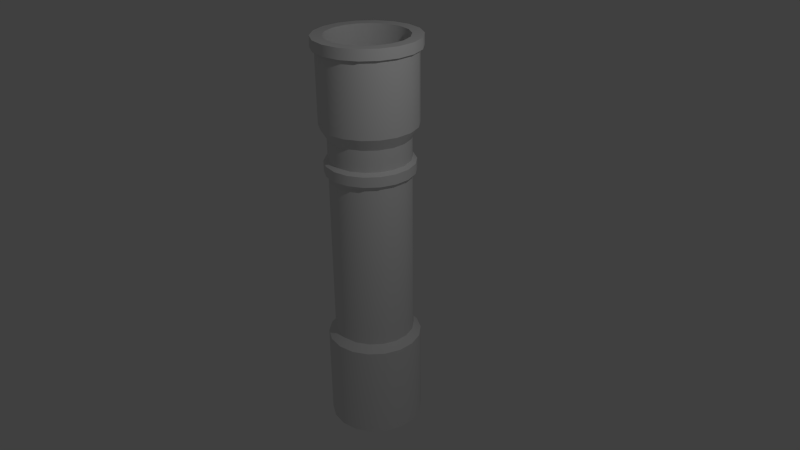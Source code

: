 # Source: schornstein1_Textur.blend  (saved by Blender 2.70.0; exported with 4.5.12 LTS)
import bpy
from mathutils import Matrix  # noqa: F401  (used for matrix-valued properties, if any)

bpy.ops.wm.read_factory_settings(use_empty=True)
scene = bpy.context.scene
scene.name = 'Scene'

# ---- collections
col_collection_1 = bpy.data.collections.new('Collection 1'); scene.collection.children.link(col_collection_1)

# ---- world
world_world = bpy.data.worlds.new('World'); scene.world = world_world
world_world.color = (0.05088, 0.05088, 0.05088)
world_world.use_sun_shadow = False
world_world.sun_shadow_jitter_overblur = 0.0
world_world.cycles.sampling_method = 'MANUAL'
world_world.cycles.sample_map_resolution = 256

# ---- cameras
cam_camera = bpy.data.cameras.new('Camera')
cam_camera.clip_end = 100.0
cam_camera.lens = 35.0
cam_camera.sensor_width = 32.0
cam_camera.sensor_height = 18.0
cam_camera.ortho_scale = 7.314
cam_camera.dof.focus_distance = 0.0
cam_camera.dof.aperture_fstop = 128.0

# ---- lights
light_lamp = bpy.data.lights.new('Lamp', 'POINT')
light_lamp.transmission_factor = 0.0
light_lamp.cutoff_distance = 30.0
light_lamp.energy = 100.0
light_lamp.shadow_buffer_clip_start = 1.001
light_lamp.shadow_soft_size = 0.1
light_lamp.shadow_maximum_resolution = 0.006
light_lamp.use_absolute_resolution = True
light_lamp.cycles.use_multiple_importance_sampling = False

# ---- meshes
me_cylinder = bpy.data.meshes.new('Cylinder')
me_cylinder.from_pydata([(0.4931, -0.08695, 2.311), (0.0, 0.5008, -1.321), (0.0, 0.5008, 1.256), (0.1713, 0.4706, 1.256), (0.1713, 0.4706, -1.321), (0.3219, 0.3836, 1.256), (0.3219, 0.3836, -1.321), (0.4337, 0.2504, 1.256), (0.4337, 0.2504, -1.321), (0.4931, 0.08695, 1.256), (0.4931, 0.08695, -1.321), (0.4931, -0.08695, 1.256), (0.4931, -0.08695, -1.321), (0.4337, -0.2504, 1.256), (0.4337, -0.2504, -1.321), (0.3219, -0.3836, 1.256), (0.3219, -0.3836, -1.321), (0.1713, -0.4706, 1.256), (0.1713, -0.4706, -1.321), (7.561e-08, -0.5008, 1.256), (7.561e-08, -0.5008, -1.321), (-0.1713, -0.4706, 1.256), (-0.1713, -0.4706, -1.321), (-0.3219, -0.3836, 1.256), (-0.3219, -0.3836, -1.321), (-0.4337, -0.2504, 1.256), (-0.4337, -0.2504, -1.321), (-0.4931, -0.08696, 1.256), (-0.4931, -0.08696, -1.321), (-0.4931, 0.08695, 1.256), (-0.4931, 0.08695, -1.321), (-0.4337, 0.2504, 1.256), (-0.4337, 0.2504, -1.321), (-0.3219, 0.3836, 1.256), (-0.3219, 0.3836, -1.321), (-0.1713, 0.4706, 1.256), (-0.1713, 0.4706, -1.321), (6.839e-10, 0.5925, -2.615), (6.839e-10, 0.5925, 2.311), (0.2027, 0.5568, -2.615), (0.2027, 0.5568, 2.311), (0.3809, 0.4539, -2.615), (0.3809, 0.4539, 2.311), (0.5132, 0.2963, -2.615), (0.5132, 0.2963, 2.311), (0.5835, 0.1029, -2.615), (0.5835, 0.1029, 2.311), (0.5835, -0.1029, -2.615), (0.5835, -0.1029, 2.311), (0.5132, -0.2963, -2.615), (0.5132, -0.2963, 2.311), (0.3809, -0.4539, -2.615), (0.3809, -0.4539, 2.311), (0.2027, -0.5568, -2.615), (0.2027, -0.5568, 2.311), (9.015e-08, -0.5925, -2.615), (9.015e-08, -0.5925, 2.311), (-0.2027, -0.5568, -2.615), (-0.2027, -0.5568, 2.311), (-0.3809, -0.4539, -2.615), (-0.3809, -0.4539, 2.311), (-0.5132, -0.2963, -2.615), (-0.5132, -0.2963, 2.311), (-0.5835, -0.1029, -2.615), (-0.5835, -0.1029, 2.311), (-0.5835, 0.1029, -2.615), (-0.5835, 0.1029, 2.311), (-0.5132, 0.2963, -2.615), (-0.5132, 0.2963, 2.311), (-0.3809, 0.4539, -2.615), (-0.3809, 0.4539, 2.311), (-0.2027, 0.5568, -2.615), (-0.2027, 0.5568, 2.311), (6.839e-10, 0.5925, -1.407), (6.839e-10, 0.5925, 1.407), (0.2027, 0.5568, 1.407), (0.2027, 0.5568, -1.407), (0.3809, 0.4539, 1.407), (0.3809, 0.4539, -1.407), (0.5132, 0.2963, 1.407), (0.5132, 0.2963, -1.407), (0.5835, 0.1029, 1.407), (0.5835, 0.1029, -1.407), (0.5835, -0.1029, 1.407), (0.5835, -0.1029, -1.407), (0.5132, -0.2963, 1.407), (0.5132, -0.2963, -1.407), (0.3809, -0.4539, 1.407), (0.3809, -0.4539, -1.407), (0.2027, -0.5568, 1.407), (0.2027, -0.5568, -1.407), (9.015e-08, -0.5925, 1.407), (9.015e-08, -0.5925, -1.407), (-0.2027, -0.5568, 1.407), (-0.2027, -0.5568, -1.407), (-0.3809, -0.4539, 1.407), (-0.3809, -0.4539, -1.407), (-0.5132, -0.2963, 1.407), (-0.5132, -0.2963, -1.407), (-0.5835, -0.1029, 1.407), (-0.5835, -0.1029, -1.407), (-0.5835, 0.1029, 1.407), (-0.5835, 0.1029, -1.407), (-0.5132, 0.2963, 1.407), (-0.5132, 0.2963, -1.407), (-0.3809, 0.4539, 1.407), (-0.3809, 0.4539, -1.407), (-0.2027, 0.5568, 1.407), (-0.2027, 0.5568, -1.407), (0.0, 0.5008, 2.442), (0.1713, 0.4706, 2.442), (0.3219, 0.3836, 2.442), (0.4337, 0.2504, 2.442), (0.4931, 0.08695, 2.442), (0.4931, -0.08695, 2.442), (0.4337, -0.2504, 2.442), (0.3219, -0.3836, 2.442), (0.1713, -0.4706, 2.442), (7.561e-08, -0.5008, 2.442), (-0.1713, -0.4706, 2.442), (-0.3219, -0.3836, 2.442), (-0.4337, -0.2504, 2.442), (-0.4931, -0.08696, 2.442), (-0.4931, 0.08695, 2.442), (-0.4337, 0.2504, 2.442), (-0.3219, 0.3836, 2.442), (-0.1713, 0.4706, 2.442), (2.791e-09, 0.6406, 2.311), (0.2191, 0.602, 2.311), (0.4118, 0.4907, 2.311), (0.5548, 0.3203, 2.311), (0.6309, 0.1112, 2.311), (0.6309, -0.1112, 2.311), (0.5548, -0.3203, 2.311), (0.4118, -0.4907, 2.311), (0.2191, -0.602, 2.311), (9.952e-08, -0.6406, 2.311), (-0.2191, -0.602, 2.311), (-0.4118, -0.4907, 2.311), (-0.5548, -0.3203, 2.311), (-0.6309, -0.1112, 2.311), (-0.6309, 0.1112, 2.311), (-0.5548, 0.3203, 2.311), (-0.4118, 0.4907, 2.311), (-0.2191, 0.602, 2.311), (2.791e-09, 0.6406, 2.442), (0.2191, 0.602, 2.442), (0.4118, 0.4907, 2.442), (0.5548, 0.3203, 2.442), (0.6309, 0.1112, 2.442), (0.6309, -0.1112, 2.442), (0.5548, -0.3203, 2.442), (0.4118, -0.4907, 2.442), (0.2191, -0.602, 2.442), (9.952e-08, -0.6406, 2.442), (-0.2191, -0.602, 2.442), (-0.4118, -0.4907, 2.442), (-0.5548, -0.3203, 2.442), (-0.6309, -0.1112, 2.442), (-0.6309, 0.1112, 2.442), (-0.5548, 0.3203, 2.442), (-0.4118, 0.4907, 2.442), (-0.2191, 0.602, 2.442), (-1.532e-09, 0.4235, -2.52), (0.1449, 0.398, -2.52), (0.2722, 0.3244, -2.52), (0.3668, 0.2118, -2.52), (0.4171, 0.07354, -2.52), (0.4171, -0.07354, -2.52), (0.3668, -0.2118, -2.52), (0.2722, -0.3244, -2.52), (0.1449, -0.398, -2.52), (6.242e-08, -0.4235, -2.52), (-0.1449, -0.398, -2.52), (-0.2722, -0.3244, -2.52), (-0.3668, -0.2118, -2.52), (-0.4171, -0.07354, -2.52), (-0.4171, 0.07354, -2.52), (-0.3668, 0.2118, -2.52), (-0.2722, 0.3244, -2.52), (-0.1449, 0.398, -2.52), (0.0, 0.5008, 0.99), (0.0, 0.5008, 0.7741), (0.1713, 0.4706, 0.7741), (0.1713, 0.4706, 0.99), (0.3219, 0.3836, 0.7741), (0.3219, 0.3836, 0.99), (0.4337, 0.2504, 0.7741), (0.4337, 0.2504, 0.99), (0.4931, 0.08695, 0.7741), (0.4931, 0.08695, 0.99), (0.4931, -0.08695, 0.7741), (0.4931, -0.08695, 0.99), (0.4337, -0.2504, 0.7741), (0.4337, -0.2504, 0.99), (0.3219, -0.3836, 0.7741), (0.3219, -0.3836, 0.99), (0.1713, -0.4706, 0.7741), (0.1713, -0.4706, 0.99), (7.561e-08, -0.5008, 0.7741), (7.561e-08, -0.5008, 0.99), (-0.1713, -0.4706, 0.7741), (-0.1713, -0.4706, 0.99), (-0.3219, -0.3836, 0.7741), (-0.3219, -0.3836, 0.99), (-0.4337, -0.2504, 0.7741), (-0.4337, -0.2504, 0.99), (-0.4931, -0.08696, 0.7741), (-0.4931, -0.08696, 0.99), (-0.4931, 0.08695, 0.7741), (-0.4931, 0.08695, 0.99), (-0.4337, 0.2504, 0.7741), (-0.4337, 0.2504, 0.99), (-0.3219, 0.3836, 0.7741), (-0.3219, 0.3836, 0.99), (-0.1713, 0.4706, 0.7741), (-0.1713, 0.4706, 0.99), (-3.912e-10, 0.5528, 0.9546), (-3.912e-10, 0.5528, 0.8287), (0.1891, 0.5194, 0.8287), (0.1891, 0.5194, 0.9546), (0.3553, 0.4234, 0.8287), (0.3553, 0.4234, 0.9546), (0.4787, 0.2764, 0.8287), (0.4787, 0.2764, 0.9546), (0.5444, 0.09598, 0.8287), (0.5444, 0.09598, 0.9546), (0.5444, -0.09598, 0.8287), (0.5444, -0.09598, 0.9546), (0.4787, -0.2764, 0.8287), (0.4787, -0.2764, 0.9546), (0.3553, -0.4234, 0.8287), (0.3553, -0.4234, 0.9546), (0.1891, -0.5194, 0.8287), (0.1891, -0.5194, 0.9546), (8.307e-08, -0.5528, 0.8287), (8.307e-08, -0.5528, 0.9546), (-0.1891, -0.5194, 0.8287), (-0.1891, -0.5194, 0.9546), (-0.3553, -0.4234, 0.8287), (-0.3553, -0.4234, 0.9546), (-0.4787, -0.2764, 0.8287), (-0.4787, -0.2764, 0.9546), (-0.5444, -0.09598, 0.8287), (-0.5444, -0.09598, 0.9546), (-0.5444, 0.09598, 0.8287), (-0.5444, 0.09598, 0.9546), (-0.4787, 0.2764, 0.8287), (-0.4787, 0.2764, 0.9546), (-0.3553, 0.4234, 0.8287), (-0.3553, 0.4234, 0.9546), (-0.1891, 0.5194, 0.8287), (-0.1891, 0.5194, 0.9546)], [(114, 0), (168, 0)], [(44, 42, 129, 130), (3, 2, 74, 75), (25, 23, 95, 97), (10, 12, 84, 82), (32, 34, 106, 104), (17, 15, 87, 89), (1, 4, 76, 73), (62, 60, 138, 139), (40, 38, 127, 128), (24, 26, 98, 96), (9, 7, 79, 81), (31, 29, 101, 103), (16, 18, 90, 88), (181, 2, 3, 184), (184, 3, 5, 186), (186, 5, 7, 188), (188, 7, 9, 190), (23, 21, 93, 95), (190, 9, 11, 192), (8, 10, 82, 80), (192, 11, 13, 194), (194, 13, 15, 196), (196, 15, 17, 198), (198, 17, 19, 200), (30, 32, 104, 102), (200, 19, 21, 202), (15, 13, 85, 87), (202, 21, 23, 204), (204, 23, 25, 206), (206, 25, 27, 208), (35, 33, 105, 107), (208, 27, 29, 210), (22, 24, 96, 94), (210, 29, 31, 212), (7, 5, 77, 79), (212, 31, 33, 214), (216, 35, 2, 181), (29, 27, 99, 101), (214, 33, 35, 216), (74, 38, 40, 75), (75, 40, 42, 77), (77, 42, 44, 79), (79, 44, 46, 81), (81, 46, 48, 83), (83, 48, 50, 85), (85, 50, 52, 87), (87, 52, 54, 89), (89, 54, 56, 91), (91, 56, 58, 93), (93, 58, 60, 95), (95, 60, 62, 97), (97, 62, 64, 99), (99, 64, 66, 101), (101, 66, 68, 103), (103, 68, 70, 105), (107, 72, 38, 74), (105, 70, 72, 107), (37, 73, 76, 39), (39, 76, 78, 41), (41, 78, 80, 43), (43, 80, 82, 45), (45, 82, 84, 47), (47, 84, 86, 49), (49, 86, 88, 51), (51, 88, 90, 53), (53, 90, 92, 55), (55, 92, 94, 57), (57, 94, 96, 59), (59, 96, 98, 61), (61, 98, 100, 63), (63, 100, 102, 65), (65, 102, 104, 67), (67, 104, 106, 69), (71, 108, 73, 37), (69, 106, 108, 71), (18, 20, 92, 90), (46, 44, 130, 131), (33, 31, 103, 105), (11, 9, 81, 83), (26, 28, 100, 98), (4, 6, 78, 76), (19, 17, 89, 91), (36, 1, 73, 108), (12, 14, 86, 84), (27, 25, 97, 99), (5, 3, 75, 77), (20, 22, 94, 92), (2, 35, 107, 74), (13, 11, 83, 85), (28, 30, 102, 100), (64, 62, 139, 140), (6, 8, 80, 78), (21, 19, 91, 93), (48, 46, 131, 132), (34, 36, 108, 106), (14, 16, 88, 86), (66, 64, 140, 141), (50, 48, 132, 133), (68, 66, 141, 142), (52, 50, 133, 134), (139, 138, 156, 157), (128, 127, 145, 146), (131, 130, 148, 149), (140, 139, 157, 158), (132, 131, 149, 150), (141, 140, 158, 159), (133, 132, 150, 151), (142, 141, 159, 160), (134, 133, 151, 152), (130, 129, 147, 148), (138, 137, 155, 156), (129, 128, 146, 147), (137, 136, 154, 155), (127, 144, 162, 145), (136, 135, 153, 154), (144, 143, 161, 162), (135, 134, 152, 153), (143, 142, 160, 161), (113, 114, 150, 149), (112, 113, 149, 148), (60, 58, 137, 138), (111, 112, 148, 147), (110, 111, 147, 146), (42, 40, 128, 129), (109, 110, 146, 145), (58, 56, 136, 137), (126, 109, 145, 162), (38, 72, 144, 127), (56, 54, 135, 136), (125, 126, 162, 161), (124, 125, 161, 160), (72, 70, 143, 144), (54, 52, 134, 135), (123, 124, 160, 159), (70, 68, 142, 143), (122, 123, 159, 158), (1, 182, 183, 4), (216, 181, 217, 252), (4, 183, 185, 6), (209, 207, 243, 245), (6, 185, 187, 8), (190, 192, 228, 226), (8, 187, 189, 10), (200, 202, 238, 236), (10, 189, 191, 12), (185, 183, 219, 221), (12, 191, 193, 14), (195, 193, 229, 231), (14, 193, 195, 16), (210, 212, 248, 246), (16, 195, 197, 18), (186, 188, 224, 222), (18, 197, 199, 20), (205, 203, 239, 241), (20, 199, 201, 22), (182, 215, 251, 218), (22, 201, 203, 24), (196, 198, 234, 232), (24, 203, 205, 26), (206, 208, 244, 242), (26, 205, 207, 28), (191, 189, 225, 227), (28, 207, 209, 30), (181, 184, 220, 217), (30, 209, 211, 32), (201, 199, 235, 237), (32, 211, 213, 34), (214, 216, 252, 250), (36, 215, 182, 1), (211, 209, 245, 247), (34, 213, 215, 36), (192, 194, 230, 228), (218, 217, 220, 219), (219, 220, 222, 221), (221, 222, 224, 223), (223, 224, 226, 225), (225, 226, 228, 227), (227, 228, 230, 229), (229, 230, 232, 231), (231, 232, 234, 233), (233, 234, 236, 235), (235, 236, 238, 237), (237, 238, 240, 239), (239, 240, 242, 241), (241, 242, 244, 243), (243, 244, 246, 245), (245, 246, 248, 247), (247, 248, 250, 249), (251, 252, 217, 218), (249, 250, 252, 251), (199, 197, 233, 235), (189, 187, 223, 225), (204, 206, 242, 240), (194, 196, 232, 230), (213, 211, 247, 249), (203, 201, 237, 239), (184, 186, 222, 220), (193, 191, 227, 229), (208, 210, 246, 244), (215, 213, 249, 251), (183, 182, 218, 219), (198, 200, 236, 234), (188, 190, 226, 224), (207, 205, 241, 243), (212, 214, 250, 248), (197, 195, 231, 233), (187, 185, 221, 223), (202, 204, 240, 238), (114, 115, 151, 150), (115, 116, 152, 151), (116, 117, 153, 152), (117, 118, 154, 153), (118, 119, 155, 154), (119, 120, 156, 155), (120, 121, 157, 156), (121, 122, 158, 157), (114, 168, 169, 115), (115, 169, 170, 116), (116, 170, 171, 117), (117, 171, 172, 118), (118, 172, 173, 119), (119, 173, 174, 120), (120, 174, 175, 121), (176, 122, 121, 175), (176, 177, 123, 122), (178, 124, 123, 177), (178, 179, 125, 124), (180, 126, 125, 179), (180, 163, 109, 126), (164, 110, 109, 163), (164, 165, 111, 110), (166, 112, 111, 165), (166, 167, 113, 112), (113, 167, 168, 114)])
me_cylinder.polygons.foreach_set('use_smooth', [True] * 234)
_uv = me_cylinder.uv_layers.new(name='UVMap')
_uv.uv.foreach_set('vector', [0.1807, 0.7639, 0.2095, 0.7639, 0.2095, 0.7703, 0.1807, 0.7703, 0.2388, 0.6112, 0.268, 0.6112, 0.268, 0.6363, 0.2388, 0.6363, 0.4393, 0.6112, 0.4675, 0.6112, 0.4675, 0.6363, 0.4393, 0.6363, 0.1524, 0.19, 0.1243, 0.19, 0.1243, 0.1722, 0.1524, 0.1722, 0.3542, 0.19, 0.3257, 0.19, 0.3257, 0.1722, 0.3542, 0.1722, 0.04037, 0.6112, 0.06841, 0.6112, 0.06841, 0.6363, 0.04037, 0.6363, 0.268, 0.19, 0.2388, 0.19, 0.2388, 0.1722, 0.268, 0.1722, 0.4393, 0.7639, 0.4675, 0.7639, 0.4675, 0.7703, 0.4393, 0.7703, 0.2388, 0.7639, 0.268, 0.7639, 0.268, 0.7703, 0.2388, 0.7703, 0.4675, 0.19, 0.4393, 0.19, 0.4393, 0.1722, 0.4675, 0.1722, 0.1524, 0.6112, 0.1807, 0.6112, 0.1807, 0.6363, 0.1524, 0.6363, 0.3542, 0.6112, 0.3827, 0.6112, 0.3827, 0.6363, 0.3542, 0.6363, 0.06841, 0.19, 0.04037, 0.19, 0.04037, 0.1722, 0.06841, 0.1722, 0.268, 0.5699, 0.268, 0.6112, 0.2388, 0.6112, 0.2388, 0.5699, 0.2388, 0.5699, 0.2388, 0.6112, 0.2095, 0.6112, 0.2095, 0.5699, 0.2095, 0.5699, 0.2095, 0.6112, 0.1807, 0.6112, 0.1807, 0.5699, 0.1807, 0.5699, 0.1807, 0.6112, 0.1524, 0.6112, 0.1524, 0.5699, 0.4675, 0.6112, 0.4956, 0.6112, 0.4956, 0.6363, 0.4675, 0.6363, 0.1524, 0.5699, 0.1524, 0.6112, 0.1243, 0.6112, 0.1243, 0.5699, 0.1807, 0.19, 0.1524, 0.19, 0.1524, 0.1722, 0.1807, 0.1722, 0.1243, 0.5699, 0.1243, 0.6112, 0.09626, 0.6112, 0.09626, 0.5699, 0.09626, 0.5699, 0.09626, 0.6112, 0.06841, 0.6112, 0.06841, 0.5699, 0.06841, 0.5699, 0.06841, 0.6112, 0.04037, 0.6112, 0.04037, 0.5699, 0.04037, 0.5699, 0.04037, 0.6112, 0.01036, 0.6112, 0.01036, 0.5699, 0.3827, 0.19, 0.3542, 0.19, 0.3542, 0.1722, 0.3827, 0.1722, 0.523, 0.5699, 0.523, 0.6112, 0.4956, 0.6112, 0.4956, 0.5699, 0.06841, 0.6112, 0.09626, 0.6112, 0.09626, 0.6363, 0.06841, 0.6363, 0.4956, 0.5699, 0.4956, 0.6112, 0.4675, 0.6112, 0.4675, 0.5699, 0.4675, 0.5699, 0.4675, 0.6112, 0.4393, 0.6112, 0.4393, 0.5699, 0.4393, 0.5699, 0.4393, 0.6112, 0.411, 0.6112, 0.411, 0.5699, 0.2972, 0.6112, 0.3257, 0.6112, 0.3257, 0.6363, 0.2972, 0.6363, 0.411, 0.5699, 0.411, 0.6112, 0.3827, 0.6112, 0.3827, 0.5699, 0.4956, 0.19, 0.4675, 0.19, 0.4675, 0.1722, 0.4956, 0.1722, 0.3827, 0.5699, 0.3827, 0.6112, 0.3542, 0.6112, 0.3542, 0.5699, 0.1807, 0.6112, 0.2095, 0.6112, 0.2095, 0.6363, 0.1807, 0.6363, 0.3542, 0.5699, 0.3542, 0.6112, 0.3257, 0.6112, 0.3257, 0.5699, 0.2972, 0.5699, 0.2972, 0.6112, 0.268, 0.6112, 0.268, 0.5699, 0.3827, 0.6112, 0.411, 0.6112, 0.411, 0.6363, 0.3827, 0.6363, 0.3257, 0.5699, 0.3257, 0.6112, 0.2972, 0.6112, 0.2972, 0.5699, 0.268, 0.6363, 0.268, 0.7639, 0.2388, 0.7639, 0.2388, 0.6363, 0.2388, 0.6363, 0.2388, 0.7639, 0.2095, 0.7639, 0.2095, 0.6363, 0.2095, 0.6363, 0.2095, 0.7639, 0.1807, 0.7639, 0.1807, 0.6363, 0.1807, 0.6363, 0.1807, 0.7639, 0.1524, 0.7639, 0.1524, 0.6363, 0.1524, 0.6363, 0.1524, 0.7639, 0.1243, 0.7639, 0.1243, 0.6363, 0.1243, 0.6363, 0.1243, 0.7639, 0.09626, 0.7639, 0.09626, 0.6363, 0.09626, 0.6363, 0.09626, 0.7639, 0.06841, 0.7639, 0.06841, 0.6363, 0.06841, 0.6363, 0.06841, 0.7639, 0.04037, 0.7639, 0.04037, 0.6363, 0.04037, 0.6363, 0.04037, 0.7639, 0.01036, 0.7639, 0.01036, 0.6363, 0.523, 0.6363, 0.523, 0.7639, 0.4956, 0.7639, 0.4956, 0.6363, 0.4956, 0.6363, 0.4956, 0.7639, 0.4675, 0.7639, 0.4675, 0.6363, 0.4675, 0.6363, 0.4675, 0.7639, 0.4393, 0.7639, 0.4393, 0.6363, 0.4393, 0.6363, 0.4393, 0.7639, 0.411, 0.7639, 0.411, 0.6363, 0.411, 0.6363, 0.411, 0.7639, 0.3827, 0.7639, 0.3827, 0.6363, 0.3827, 0.6363, 0.3827, 0.7639, 0.3542, 0.7639, 0.3542, 0.6363, 0.3542, 0.6363, 0.3542, 0.7639, 0.3257, 0.7639, 0.3257, 0.6363, 0.2972, 0.6363, 0.2972, 0.7639, 0.268, 0.7639, 0.268, 0.6363, 0.3257, 0.6363, 0.3257, 0.7639, 0.2972, 0.7639, 0.2972, 0.6363, 0.268, 0.0067, 0.268, 0.1722, 0.2388, 0.1722, 0.2388, 0.0067, 0.2388, 0.0067, 0.2388, 0.1722, 0.2095, 0.1722, 0.2095, 0.0067, 0.2095, 0.0067, 0.2095, 0.1722, 0.1807, 0.1722, 0.1807, 0.0067, 0.1807, 0.0067, 0.1807, 0.1722, 0.1524, 0.1722, 0.1524, 0.0067, 0.1524, 0.0067, 0.1524, 0.1722, 0.1243, 0.1722, 0.1243, 0.0067, 0.1243, 0.0067, 0.1243, 0.1722, 0.09626, 0.1722, 0.09626, 0.0067, 0.09626, 0.0067, 0.09626, 0.1722, 0.06841, 0.1722, 0.06841, 0.0067, 0.06841, 0.0067, 0.06841, 0.1722, 0.04037, 0.1722, 0.04037, 0.0067, 0.04037, 0.0067, 0.04037, 0.1722, 0.01036, 0.1722, 0.01036, 0.0067, 0.523, 0.0067, 0.523, 0.1722, 0.4956, 0.1722, 0.4956, 0.0067, 0.4956, 0.0067, 0.4956, 0.1722, 0.4675, 0.1722, 0.4675, 0.0067, 0.4675, 0.0067, 0.4675, 0.1722, 0.4393, 0.1722, 0.4393, 0.0067, 0.4393, 0.0067, 0.4393, 0.1722, 0.411, 0.1722, 0.411, 0.0067, 0.411, 0.0067, 0.411, 0.1722, 0.3827, 0.1722, 0.3827, 0.0067, 0.3827, 0.0067, 0.3827, 0.1722, 0.3542, 0.1722, 0.3542, 0.0067, 0.3542, 0.0067, 0.3542, 0.1722, 0.3257, 0.1722, 0.3257, 0.0067, 0.2972, 0.0067, 0.2972, 0.1722, 0.268, 0.1722, 0.268, 0.0067, 0.3257, 0.0067, 0.3257, 0.1722, 0.2972, 0.1722, 0.2972, 0.0067, 0.04037, 0.19, 0.01036, 0.19, 0.01036, 0.1722, 0.04037, 0.1722, 0.1524, 0.7639, 0.1807, 0.7639, 0.1807, 0.7703, 0.1524, 0.7703, 0.3257, 0.6112, 0.3542, 0.6112, 0.3542, 0.6363, 0.3257, 0.6363, 0.1243, 0.6112, 0.1524, 0.6112, 0.1524, 0.6363, 0.1243, 0.6363, 0.4393, 0.19, 0.411, 0.19, 0.411, 0.1722, 0.4393, 0.1722, 0.2388, 0.19, 0.2095, 0.19, 0.2095, 0.1722, 0.2388, 0.1722, 0.01036, 0.6112, 0.04037, 0.6112, 0.04037, 0.6363, 0.01036, 0.6363, 0.2972, 0.19, 0.268, 0.19, 0.268, 0.1722, 0.2972, 0.1722, 0.1243, 0.19, 0.09626, 0.19, 0.09626, 0.1722, 0.1243, 0.1722, 0.411, 0.6112, 0.4393, 0.6112, 0.4393, 0.6363, 0.411, 0.6363, 0.2095, 0.6112, 0.2388, 0.6112, 0.2388, 0.6363, 0.2095, 0.6363, 0.523, 0.19, 0.4956, 0.19, 0.4956, 0.1722, 0.523, 0.1722, 0.268, 0.6112, 0.2972, 0.6112, 0.2972, 0.6363, 0.268, 0.6363, 0.09626, 0.6112, 0.1243, 0.6112, 0.1243, 0.6363, 0.09626, 0.6363, 0.411, 0.19, 0.3827, 0.19, 0.3827, 0.1722, 0.411, 0.1722, 0.411, 0.7639, 0.4393, 0.7639, 0.4393, 0.7703, 0.411, 0.7703, 0.2095, 0.19, 0.1807, 0.19, 0.1807, 0.1722, 0.2095, 0.1722, 0.4956, 0.6112, 0.523, 0.6112, 0.523, 0.6363, 0.4956, 0.6363, 0.1243, 0.7639, 0.1524, 0.7639, 0.1524, 0.7703, 0.1243, 0.7703, 0.3257, 0.19, 0.2972, 0.19, 0.2972, 0.1722, 0.3257, 0.1722, 0.09626, 0.19, 0.06841, 0.19, 0.06841, 0.1722, 0.09626, 0.1722, 0.3827, 0.7639, 0.411, 0.7639, 0.411, 0.7703, 0.3827, 0.7703, 0.09626, 0.7639, 0.1243, 0.7639, 0.1243, 0.7703, 0.09626, 0.7703, 0.3542, 0.7639, 0.3827, 0.7639, 0.3827, 0.7703, 0.3542, 0.7703, 0.06841, 0.7639, 0.09626, 0.7639, 0.09626, 0.7703, 0.06841, 0.7703, 0.4393, 0.7703, 0.4675, 0.7703, 0.4675, 0.7912, 0.4393, 0.7912, 0.2388, 0.7703, 0.268, 0.7703, 0.268, 0.7912, 0.2388, 0.7912, 0.1524, 0.7703, 0.1807, 0.7703, 0.1807, 0.7912, 0.1524, 0.7912, 0.411, 0.7703, 0.4393, 0.7703, 0.4393, 0.7912, 0.411, 0.7912, 0.1243, 0.7703, 0.1524, 0.7703, 0.1524, 0.7912, 0.1243, 0.7912, 0.3827, 0.7703, 0.411, 0.7703, 0.411, 0.7912, 0.3827, 0.7912, 0.09626, 0.7703, 0.1243, 0.7703, 0.1243, 0.7912, 0.09626, 0.7912, 0.3542, 0.7703, 0.3827, 0.7703, 0.3827, 0.7912, 0.3542, 0.7912, 0.06841, 0.7703, 0.09626, 0.7703, 0.09626, 0.7912, 0.06841, 0.7912, 0.1807, 0.7703, 0.2095, 0.7703, 0.2095, 0.7912, 0.1807, 0.7912, 0.4675, 0.7703, 0.4956, 0.7703, 0.4956, 0.7912, 0.4675, 0.7912, 0.2095, 0.7703, 0.2388, 0.7703, 0.2388, 0.7912, 0.2095, 0.7912, 0.4956, 0.7703, 0.523, 0.7703, 0.523, 0.7912, 0.4956, 0.7912, 0.268, 0.7703, 0.2972, 0.7703, 0.2972, 0.7912, 0.268, 0.7912, 0.01036, 0.7703, 0.04037, 0.7703, 0.04037, 0.7912, 0.01036, 0.7912, 0.2972, 0.7703, 0.3257, 0.7703, 0.3257, 0.7912, 0.2972, 0.7912, 0.04037, 0.7703, 0.06841, 0.7703, 0.06841, 0.7912, 0.04037, 0.7912, 0.3257, 0.7703, 0.3542, 0.7703, 0.3542, 0.7912, 0.3257, 0.7912, 0.1524, 0.8123, 0.1243, 0.8123, 0.1243, 0.7912, 0.1524, 0.7912, 0.1807, 0.8123, 0.1524, 0.8123, 0.1524, 0.7912, 0.1807, 0.7912, 0.4675, 0.7639, 0.4956, 0.7639, 0.4956, 0.7703, 0.4675, 0.7703, 0.2095, 0.8123, 0.1807, 0.8123, 0.1807, 0.7912, 0.2095, 0.7912, 0.2388, 0.8123, 0.2095, 0.8123, 0.2095, 0.7912, 0.2388, 0.7912, 0.2095, 0.7639, 0.2388, 0.7639, 0.2388, 0.7703, 0.2095, 0.7703, 0.268, 0.8123, 0.2388, 0.8123, 0.2388, 0.7912, 0.268, 0.7912, 0.4956, 0.7639, 0.523, 0.7639, 0.523, 0.7703, 0.4956, 0.7703, 0.2972, 0.8123, 0.268, 0.8123, 0.268, 0.7912, 0.2972, 0.7912, 0.268, 0.7639, 0.2972, 0.7639, 0.2972, 0.7703, 0.268, 0.7703, 0.01036, 0.7639, 0.04037, 0.7639, 0.04037, 0.7703, 0.01036, 0.7703, 0.3257, 0.8123, 0.2972, 0.8123, 0.2972, 0.7912, 0.3257, 0.7912, 0.3542, 0.8123, 0.3257, 0.8123, 0.3257, 0.7912, 0.3542, 0.7912, 0.2972, 0.7639, 0.3257, 0.7639, 0.3257, 0.7703, 0.2972, 0.7703, 0.04037, 0.7639, 0.06841, 0.7639, 0.06841, 0.7703, 0.04037, 0.7703, 0.3827, 0.8123, 0.3542, 0.8123, 0.3542, 0.7912, 0.3827, 0.7912, 0.3257, 0.7639, 0.3542, 0.7639, 0.3542, 0.7703, 0.3257, 0.7703, 0.411, 0.8123, 0.3827, 0.8123, 0.3827, 0.7912, 0.411, 0.7912, 0.268, 0.19, 0.268, 0.5305, 0.2388, 0.5305, 0.2388, 0.19, 0.2972, 0.5699, 0.268, 0.5699, 0.268, 0.5604, 0.2972, 0.5604, 0.2388, 0.19, 0.2388, 0.5305, 0.2095, 0.5305, 0.2095, 0.19, 0.3827, 0.5305, 0.411, 0.5305, 0.411, 0.5417, 0.3827, 0.5417, 0.2095, 0.19, 0.2095, 0.5305, 0.1807, 0.5305, 0.1807, 0.19, 0.1524, 0.5699, 0.1243, 0.5699, 0.1243, 0.5604, 0.1524, 0.5604, 0.1807, 0.19, 0.1807, 0.5305, 0.1524, 0.5305, 0.1524, 0.19, 0.523, 0.5699, 0.4956, 0.5699, 0.4956, 0.5604, 0.523, 0.5604, 0.1524, 0.19, 0.1524, 0.5305, 0.1243, 0.5305, 0.1243, 0.19, 0.2095, 0.5305, 0.2388, 0.5305, 0.2388, 0.5417, 0.2095, 0.5417, 0.1243, 0.19, 0.1243, 0.5305, 0.09626, 0.5305, 0.09626, 0.19, 0.06841, 0.5305, 0.09626, 0.5305, 0.09626, 0.5417, 0.06841, 0.5417, 0.09626, 0.19, 0.09626, 0.5305, 0.06841, 0.5305, 0.06841, 0.19, 0.3827, 0.5699, 0.3542, 0.5699, 0.3542, 0.5604, 0.3827, 0.5604, 0.06841, 0.19, 0.06841, 0.5305, 0.04037, 0.5305, 0.04037, 0.19, 0.2095, 0.5699, 0.1807, 0.5699, 0.1807, 0.5604, 0.2095, 0.5604, 0.04037, 0.19, 0.04037, 0.5305, 0.01036, 0.5305, 0.01036, 0.19, 0.4393, 0.5305, 0.4675, 0.5305, 0.4675, 0.5417, 0.4393, 0.5417, 0.523, 0.19, 0.523, 0.5305, 0.4956, 0.5305, 0.4956, 0.19, 0.268, 0.5305, 0.2972, 0.5305, 0.2972, 0.5417, 0.268, 0.5417, 0.4956, 0.19, 0.4956, 0.5305, 0.4675, 0.5305, 0.4675, 0.19, 0.06841, 0.5699, 0.04037, 0.5699, 0.04037, 0.5604, 0.06841, 0.5604, 0.4675, 0.19, 0.4675, 0.5305, 0.4393, 0.5305, 0.4393, 0.19, 0.4393, 0.5699, 0.411, 0.5699, 0.411, 0.5604, 0.4393, 0.5604, 0.4393, 0.19, 0.4393, 0.5305, 0.411, 0.5305, 0.411, 0.19, 0.1243, 0.5305, 0.1524, 0.5305, 0.1524, 0.5417, 0.1243, 0.5417, 0.411, 0.19, 0.411, 0.5305, 0.3827, 0.5305, 0.3827, 0.19, 0.268, 0.5699, 0.2388, 0.5699, 0.2388, 0.5604, 0.268, 0.5604, 0.3827, 0.19, 0.3827, 0.5305, 0.3542, 0.5305, 0.3542, 0.19, 0.4956, 0.5305, 0.523, 0.5305, 0.523, 0.5417, 0.4956, 0.5417, 0.3542, 0.19, 0.3542, 0.5305, 0.3257, 0.5305, 0.3257, 0.19, 0.3257, 0.5699, 0.2972, 0.5699, 0.2972, 0.5604, 0.3257, 0.5604, 0.2972, 0.19, 0.2972, 0.5305, 0.268, 0.5305, 0.268, 0.19, 0.3542, 0.5305, 0.3827, 0.5305, 0.3827, 0.5417, 0.3542, 0.5417, 0.3257, 0.19, 0.3257, 0.5305, 0.2972, 0.5305, 0.2972, 0.19, 0.1243, 0.5699, 0.09626, 0.5699, 0.09626, 0.5604, 0.1243, 0.5604, 0.268, 0.5417, 0.268, 0.5604, 0.2388, 0.5604, 0.2388, 0.5417, 0.2388, 0.5417, 0.2388, 0.5604, 0.2095, 0.5604, 0.2095, 0.5417, 0.2095, 0.5417, 0.2095, 0.5604, 0.1807, 0.5604, 0.1807, 0.5417, 0.1807, 0.5417, 0.1807, 0.5604, 0.1524, 0.5604, 0.1524, 0.5417, 0.1524, 0.5417, 0.1524, 0.5604, 0.1243, 0.5604, 0.1243, 0.5417, 0.1243, 0.5417, 0.1243, 0.5604, 0.09626, 0.5604, 0.09626, 0.5417, 0.09626, 0.5417, 0.09626, 0.5604, 0.06841, 0.5604, 0.06841, 0.5417, 0.06841, 0.5417, 0.06841, 0.5604, 0.04037, 0.5604, 0.04037, 0.5417, 0.04037, 0.5417, 0.04037, 0.5604, 0.01036, 0.5604, 0.01036, 0.5417, 0.523, 0.5417, 0.523, 0.5604, 0.4956, 0.5604, 0.4956, 0.5417, 0.4956, 0.5417, 0.4956, 0.5604, 0.4675, 0.5604, 0.4675, 0.5417, 0.4675, 0.5417, 0.4675, 0.5604, 0.4393, 0.5604, 0.4393, 0.5417, 0.4393, 0.5417, 0.4393, 0.5604, 0.411, 0.5604, 0.411, 0.5417, 0.411, 0.5417, 0.411, 0.5604, 0.3827, 0.5604, 0.3827, 0.5417, 0.3827, 0.5417, 0.3827, 0.5604, 0.3542, 0.5604, 0.3542, 0.5417, 0.3542, 0.5417, 0.3542, 0.5604, 0.3257, 0.5604, 0.3257, 0.5417, 0.2972, 0.5417, 0.2972, 0.5604, 0.268, 0.5604, 0.268, 0.5417, 0.3257, 0.5417, 0.3257, 0.5604, 0.2972, 0.5604, 0.2972, 0.5417, 0.01036, 0.5305, 0.04037, 0.5305, 0.04037, 0.5417, 0.01036, 0.5417, 0.1524, 0.5305, 0.1807, 0.5305, 0.1807, 0.5417, 0.1524, 0.5417, 0.4675, 0.5699, 0.4393, 0.5699, 0.4393, 0.5604, 0.4675, 0.5604, 0.09626, 0.5699, 0.06841, 0.5699, 0.06841, 0.5604, 0.09626, 0.5604, 0.3257, 0.5305, 0.3542, 0.5305, 0.3542, 0.5417, 0.3257, 0.5417, 0.4675, 0.5305, 0.4956, 0.5305, 0.4956, 0.5417, 0.4675, 0.5417, 0.2388, 0.5699, 0.2095, 0.5699, 0.2095, 0.5604, 0.2388, 0.5604, 0.09626, 0.5305, 0.1243, 0.5305, 0.1243, 0.5417, 0.09626, 0.5417, 0.411, 0.5699, 0.3827, 0.5699, 0.3827, 0.5604, 0.411, 0.5604, 0.2972, 0.5305, 0.3257, 0.5305, 0.3257, 0.5417, 0.2972, 0.5417, 0.2388, 0.5305, 0.268, 0.5305, 0.268, 0.5417, 0.2388, 0.5417, 0.04037, 0.5699, 0.01036, 0.5699, 0.01036, 0.5604, 0.04037, 0.5604, 0.1807, 0.5699, 0.1524, 0.5699, 0.1524, 0.5604, 0.1807, 0.5604, 0.411, 0.5305, 0.4393, 0.5305, 0.4393, 0.5417, 0.411, 0.5417, 0.3542, 0.5699, 0.3257, 0.5699, 0.3257, 0.5604, 0.3542, 0.5604, 0.04037, 0.5305, 0.06841, 0.5305, 0.06841, 0.5417, 0.04037, 0.5417, 0.1807, 0.5305, 0.2095, 0.5305, 0.2095, 0.5417, 0.1807, 0.5417, 0.4956, 0.5699, 0.4675, 0.5699, 0.4675, 0.5604, 0.4956, 0.5604, 0.1243, 0.8123, 0.09626, 0.8123, 0.09626, 0.7912, 0.1243, 0.7912, 0.09626, 0.8123, 0.06841, 0.8123, 0.06841, 0.7912, 0.09626, 0.7912, 0.06841, 0.8123, 0.04037, 0.8123, 0.04037, 0.7912, 0.06841, 0.7912, 0.04037, 0.8123, 0.01036, 0.8123, 0.01036, 0.7912, 0.04037, 0.7912, 0.523, 0.8123, 0.4956, 0.8123, 0.4956, 0.7912, 0.523, 0.7912, 0.4956, 0.8123, 0.4675, 0.8123, 0.4675, 0.7912, 0.4956, 0.7912, 0.4675, 0.8123, 0.4393, 0.8123, 0.4393, 0.7912, 0.4675, 0.7912, 0.4393, 0.8123, 0.411, 0.8123, 0.411, 0.7912, 0.4393, 0.7912, 0.886, 0.7436, 0.886, 0.002531, 0.91, 0.002531, 0.91, 0.7436, 0.91, 0.7436, 0.91, 0.002531, 0.9339, 0.002531, 0.9339, 0.7436, 0.9339, 0.7436, 0.9339, 0.002531, 0.9579, 0.002531, 0.9579, 0.7436, 0.9579, 0.7436, 0.9579, 0.002531, 0.9818, 0.002531, 0.9818, 0.7436, 0.5503, 0.7436, 0.5503, 0.002531, 0.5743, 0.002531, 0.5743, 0.7436, 0.5743, 0.7436, 0.5743, 0.002531, 0.5982, 0.002531, 0.5982, 0.7436, 0.5982, 0.7436, 0.5982, 0.002531, 0.6222, 0.002531, 0.6222, 0.7436, 0.6462, 0.002531, 0.6462, 0.7436, 0.6222, 0.7436, 0.6222, 0.002531, 0.6462, 0.002531, 0.6702, 0.002531, 0.6702, 0.7436, 0.6462, 0.7436, 0.6941, 0.002531, 0.6941, 0.7436, 0.6702, 0.7436, 0.6702, 0.002531, 0.6941, 0.002531, 0.7181, 0.002531, 0.7181, 0.7436, 0.6941, 0.7436, 0.7421, 0.002531, 0.7421, 0.7436, 0.7181, 0.7436, 0.7181, 0.002531, 0.7421, 0.002531, 0.7661, 0.002531, 0.7661, 0.7436, 0.7421, 0.7436, 0.7901, 0.002531, 0.7901, 0.7436, 0.7661, 0.7436, 0.7661, 0.002531, 0.7901, 0.002531, 0.814, 0.002531, 0.814, 0.7436, 0.7901, 0.7436, 0.838, 0.002531, 0.838, 0.7436, 0.814, 0.7436, 0.814, 0.002531, 0.838, 0.002531, 0.862, 0.002531, 0.862, 0.7436, 0.838, 0.7436, 0.862, 0.7436, 0.862, 0.002531, 0.886, 0.002531, 0.886, 0.7436])
me_cylinder.use_remesh_preserve_volume = False
me_cylinder.use_remesh_preserve_attributes = False
me_cylinder.use_mirror_vertex_groups = False
me_cylinder.update()

# ---- objects
ob_cylinder = bpy.data.objects.new('Cylinder', me_cylinder)
ob_lamp = bpy.data.objects.new('Lamp', light_lamp)
ob_camera = bpy.data.objects.new('Camera', cam_camera)

# ---- transforms, parenting, visibility, modifiers, constraints
ob_cylinder.location = (0.0, 0.0, 1.179)
ob_cylinder.lineart.crease_threshold = 0.0
_m = ob_cylinder.modifiers.new('EdgeSplit', 'EDGE_SPLIT')
ob_lamp.location = (4.076, -0.6953, 5.904)
ob_lamp.rotation_euler = (0.6503, 0.05522, 1.866)
ob_lamp.lock_rotations_4d = False
ob_lamp.empty_display_type = 'ARROWS'
ob_lamp.color = (0.0, 0.0, 0.0, 0.0)
ob_lamp.lineart.crease_threshold = 0.0
ob_camera.location = (7.23, -6.279, 6.026)
ob_camera.rotation_euler = (1.109, 0.01082, 0.8149)
ob_camera.lock_rotations_4d = False
ob_camera.empty_display_type = 'ARROWS'
ob_camera.color = (0.0, 0.0, 0.0, 0.0)
ob_camera.display_type = 'WIRE'
ob_camera.lineart.crease_threshold = 0.0

# ---- collection membership
col_collection_1.objects.link(ob_cylinder)
col_collection_1.objects.link(ob_lamp)
col_collection_1.objects.link(ob_camera)

# ---- scene / render settings (as saved in the file)
scene.camera = ob_camera
scene.frame_start = 1; scene.frame_end = 250; scene.frame_set(0)
scene.render.engine = 'BLENDER_EEVEE_NEXT'
scene.render.resolution_percentage = 50
scene.render.dither_intensity = 0.0
scene.cycles.use_denoising = False
scene.cycles.samples = 10
scene.cycles.sampling_pattern = 'TABULATED_SOBOL'
scene.cycles.light_sampling_threshold = 0.0
scene.cycles.use_adaptive_sampling = False
scene.cycles.use_light_tree = False
scene.cycles.blur_glossy = 0.0
scene.cycles.volume_bounces = 1
scene.cycles.pixel_filter_type = 'GAUSSIAN'
scene.cycles.sample_clamp_indirect = 0.0
scene.view_settings.view_transform = 'Standard'
bpy.context.view_layer.update()
